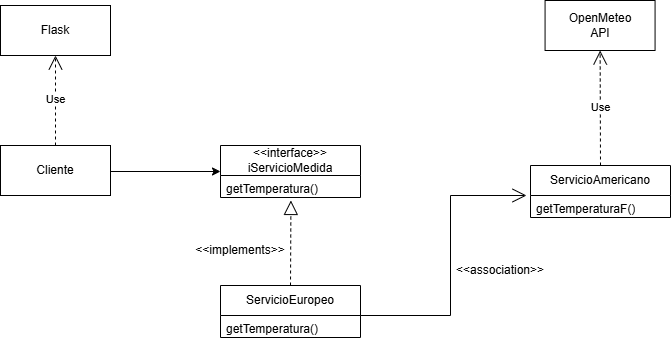

The diagram above was exported from draw.io. Its source (the exported page's mxGraphModel, read from the mxfile embedded in the PNG):
<mxGraphModel dx="2562" dy="1054" grid="1" gridSize="10" guides="1" tooltips="1" connect="1" arrows="1" fold="1" page="1" pageScale="1" pageWidth="827" pageHeight="1169" math="0" shadow="0">
  <root>
    <mxCell id="0" />
    <mxCell id="1" parent="0" />
    <mxCell id="r-NELSkr0lz08y9dIz-4-14" parent="1" style="swimlane;fontStyle=0;childLayout=stackLayout;horizontal=1;startSize=30;fillColor=none;horizontalStack=0;resizeParent=1;resizeParentMax=0;resizeLast=0;collapsible=1;marginBottom=0;whiteSpace=wrap;html=1;" value="&amp;lt;&amp;lt;interface&amp;gt;&amp;gt;&lt;div&gt;iServicioMedida&lt;/div&gt;" vertex="1">
      <mxGeometry height="52" width="140" x="290" y="470" as="geometry" />
    </mxCell>
    <mxCell id="r-NELSkr0lz08y9dIz-4-15" parent="r-NELSkr0lz08y9dIz-4-14" style="text;strokeColor=none;fillColor=none;align=left;verticalAlign=top;spacingLeft=4;spacingRight=4;overflow=hidden;rotatable=0;points=[[0,0.5],[1,0.5]];portConstraint=eastwest;whiteSpace=wrap;html=1;" value="getTemperatura()" vertex="1">
      <mxGeometry height="22" width="140" y="30" as="geometry" />
    </mxCell>
    <mxCell id="r-NELSkr0lz08y9dIz-4-18" parent="1" style="swimlane;fontStyle=0;childLayout=stackLayout;horizontal=1;startSize=30;fillColor=none;horizontalStack=0;resizeParent=1;resizeParentMax=0;resizeLast=0;collapsible=1;marginBottom=0;whiteSpace=wrap;html=1;" value="ServicioEuropeo" vertex="1">
      <mxGeometry height="52" width="140" x="290" y="610" as="geometry" />
    </mxCell>
    <mxCell id="r-NELSkr0lz08y9dIz-4-19" parent="r-NELSkr0lz08y9dIz-4-18" style="text;strokeColor=none;fillColor=none;align=left;verticalAlign=top;spacingLeft=4;spacingRight=4;overflow=hidden;rotatable=0;points=[[0,0.5],[1,0.5]];portConstraint=eastwest;whiteSpace=wrap;html=1;" value="getTemperatura()" vertex="1">
      <mxGeometry height="22" width="140" y="30" as="geometry" />
    </mxCell>
    <mxCell id="r-NELSkr0lz08y9dIz-4-20" edge="1" parent="1" source="r-NELSkr0lz08y9dIz-4-18" style="endArrow=block;dashed=1;endFill=0;endSize=12;html=1;rounded=0;exitX=0.5;exitY=0;exitDx=0;exitDy=0;entryX=0.503;entryY=1.135;entryDx=0;entryDy=0;entryPerimeter=0;" target="r-NELSkr0lz08y9dIz-4-15" value="">
      <mxGeometry relative="1" width="160" as="geometry">
        <Array as="points">
          <mxPoint x="360" y="610" />
        </Array>
        <mxPoint x="570" y="590" as="sourcePoint" />
        <mxPoint x="410" y="560" as="targetPoint" />
      </mxGeometry>
    </mxCell>
    <mxCell id="r-NELSkr0lz08y9dIz-4-22" parent="1" style="text;html=1;whiteSpace=wrap;strokeColor=none;fillColor=none;align=center;verticalAlign=middle;rounded=0;" value="&amp;lt;&amp;lt;implements&amp;gt;&amp;gt;" vertex="1">
      <mxGeometry height="30" width="60" x="280" y="560" as="geometry" />
    </mxCell>
    <mxCell id="r-NELSkr0lz08y9dIz-4-24" parent="1" style="swimlane;fontStyle=0;childLayout=stackLayout;horizontal=1;startSize=30;fillColor=none;horizontalStack=0;resizeParent=1;resizeParentMax=0;resizeLast=0;collapsible=1;marginBottom=0;whiteSpace=wrap;html=1;" value="ServicioAmericano" vertex="1">
      <mxGeometry height="52" width="140" x="600" y="490" as="geometry" />
    </mxCell>
    <mxCell id="r-NELSkr0lz08y9dIz-4-25" parent="r-NELSkr0lz08y9dIz-4-24" style="text;strokeColor=none;fillColor=none;align=left;verticalAlign=top;spacingLeft=4;spacingRight=4;overflow=hidden;rotatable=0;points=[[0,0.5],[1,0.5]];portConstraint=eastwest;whiteSpace=wrap;html=1;" value="getTemperaturaF()" vertex="1">
      <mxGeometry height="22" width="140" y="30" as="geometry" />
    </mxCell>
    <mxCell id="r-NELSkr0lz08y9dIz-4-29" parent="1" style="html=1;whiteSpace=wrap;" value="Cliente" vertex="1">
      <mxGeometry height="50" width="110" x="70" y="470" as="geometry" />
    </mxCell>
    <mxCell id="r-NELSkr0lz08y9dIz-4-30" edge="1" parent="1" style="endArrow=open;endFill=1;endSize=12;html=1;rounded=0;" value="">
      <mxGeometry relative="1" width="160" as="geometry">
        <Array as="points">
          <mxPoint x="520" y="640" />
          <mxPoint x="520" y="520" />
        </Array>
        <mxPoint x="430" y="640" as="sourcePoint" />
        <mxPoint x="596" y="520" as="targetPoint" />
      </mxGeometry>
    </mxCell>
    <mxCell id="r-NELSkr0lz08y9dIz-4-31" parent="1" style="text;html=1;whiteSpace=wrap;strokeColor=none;fillColor=none;align=center;verticalAlign=middle;rounded=0;" value="&amp;lt;&amp;lt;association&amp;gt;&amp;gt;" vertex="1">
      <mxGeometry height="30" width="60" x="540" y="580" as="geometry" />
    </mxCell>
    <mxCell id="r-NELSkr0lz08y9dIz-4-33" edge="1" parent="1" source="r-NELSkr0lz08y9dIz-4-29" style="edgeStyle=orthogonalEdgeStyle;rounded=0;orthogonalLoop=1;jettySize=auto;html=1;entryX=0;entryY=0.5;entryDx=0;entryDy=0;" target="r-NELSkr0lz08y9dIz-4-14">
      <mxGeometry relative="1" as="geometry">
        <Array as="points">
          <mxPoint x="180" y="496" />
          <mxPoint x="180" y="496" />
        </Array>
        <mxPoint x="260" y="480" as="targetPoint" />
      </mxGeometry>
    </mxCell>
    <mxCell id="r-NELSkr0lz08y9dIz-4-34" edge="1" parent="1" source="r-NELSkr0lz08y9dIz-4-24" style="endArrow=open;endSize=12;dashed=1;html=1;rounded=0;exitX=0.5;exitY=0;exitDx=0;exitDy=0;" target="r-NELSkr0lz08y9dIz-4-35" value="Use">
      <mxGeometry relative="1" width="160" as="geometry">
        <mxPoint x="669.57" y="480" as="sourcePoint" />
        <mxPoint x="669.57" y="350" as="targetPoint" />
      </mxGeometry>
    </mxCell>
    <mxCell id="r-NELSkr0lz08y9dIz-4-35" parent="1" style="html=1;whiteSpace=wrap;" value="OpenMeteo&lt;div&gt;API&lt;/div&gt;" vertex="1">
      <mxGeometry height="50" width="110" x="614.5700000000002" y="325" as="geometry" />
    </mxCell>
    <mxCell id="r-NELSkr0lz08y9dIz-4-38" parent="1" style="html=1;whiteSpace=wrap;" value="Flask" vertex="1">
      <mxGeometry height="50" width="110" x="70" y="330" as="geometry" />
    </mxCell>
    <mxCell id="r-NELSkr0lz08y9dIz-4-39" edge="1" parent="1" source="r-NELSkr0lz08y9dIz-4-29" style="endArrow=open;endSize=12;dashed=1;html=1;rounded=0;exitX=0.5;exitY=0;exitDx=0;exitDy=0;entryX=0.5;entryY=1;entryDx=0;entryDy=0;" target="r-NELSkr0lz08y9dIz-4-38" value="Use">
      <mxGeometry relative="1" width="160" as="geometry">
        <mxPoint x="180" y="545" as="sourcePoint" />
        <mxPoint x="180" y="430" as="targetPoint" />
      </mxGeometry>
    </mxCell>
  </root>
</mxGraphModel>